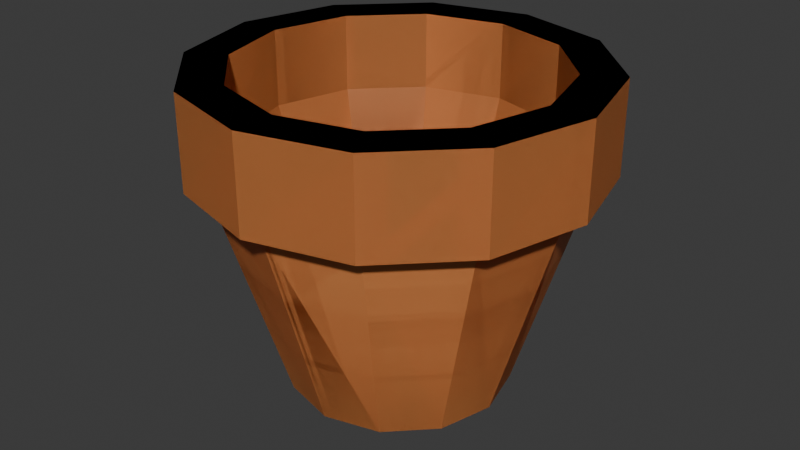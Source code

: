 # Source: pot.blend  (saved by Blender 4.1.24; exported with 4.5.12 LTS)
import bpy
from mathutils import Matrix  # noqa: F401  (used for matrix-valued properties, if any)

bpy.ops.wm.read_factory_settings(use_empty=True)
scene = bpy.context.scene
scene.name = 'Scene'

# ---- collections
col_collection = bpy.data.collections.new('Collection'); scene.collection.children.link(col_collection)

# ---- materials (node trees are filled in below, after node groups)
mat_material = bpy.data.materials.new('Material')
mat_material.alpha_threshold = 0.0
mat_material.use_transparent_shadow = False
mat_material.roughness = 0.5
mat_material.line_color = (0.0, 0.0, 0.0, 1.0)
mat_material_001 = bpy.data.materials.new('Material.001')
mat_material_001.alpha_threshold = 0.0
mat_material_001.use_transparent_shadow = False
mat_material_001.roughness = 0.5
mat_material_001.line_color = (0.0, 0.0, 0.0, 1.0)

# ---- material node trees
mat_material.use_nodes = True; mat_material.node_tree.nodes.clear()
_N = mat_material.node_tree.nodes; _L = mat_material.node_tree.links
n0 = _N.new('ShaderNodeOutputMaterial'); n0.name = 'Material Output'; n0.location = (300, 300)
n1 = _N.new('ShaderNodeBsdfPrincipled'); n1.name = 'Principled BSDF'; n1.location = (10, 300)
n1.inputs[0].default_value = (0.8003, 0.2949, 0.09188, 1.0)
n1.inputs[3].default_value = 1.45
_L.new(n1.outputs[0], n0.inputs[0])
n0.is_active_output = True
mat_material_001.use_nodes = True; mat_material_001.node_tree.nodes.clear()
_N = mat_material_001.node_tree.nodes; _L = mat_material_001.node_tree.links
n0 = _N.new('ShaderNodeOutputMaterial'); n0.name = 'Material Output'; n0.location = (300, 300)
n1 = _N.new('ShaderNodeBsdfPrincipled'); n1.name = 'Principled BSDF'; n1.location = (10, 300)
n1.inputs[0].default_value = (0.8003, 0.2949, 0.09188, 1.0)
n1.inputs[3].default_value = 1.45
_L.new(n1.outputs[0], n0.inputs[0])
n0.is_active_output = True

# ---- world
world_world = bpy.data.worlds.new('World'); scene.world = world_world
world_world.use_nodes = True; world_world.node_tree.nodes.clear()
_N = world_world.node_tree.nodes; _L = world_world.node_tree.links
n0 = _N.new('ShaderNodeOutputWorld'); n0.name = 'World Output'; n0.location = (300, 300)
n1 = _N.new('ShaderNodeBackground'); n1.name = 'Background'; n1.location = (10, 300)
n1.inputs[0].default_value = (0.05088, 0.05088, 0.05088, 1.0)
_L.new(n1.outputs[0], n0.inputs[0])
n0.is_active_output = True
world_world.color = (0.05088, 0.05088, 0.05088)
world_world.use_sun_shadow = False
world_world.sun_shadow_jitter_overblur = 0.0

# ---- meshes
me_cylinder = bpy.data.meshes.new('Cylinder')
me_cylinder.from_pydata([(1.187e-09, 0.3584, -0.5), (-3.998e-10, 0.5805, 0.2261), (0.1792, 0.3104, -0.5), (0.2903, 0.5027, 0.2261), (0.3104, 0.1792, -0.5), (0.5027, 0.2903, 0.2261), (0.3584, -3.45e-09, -0.5), (0.5805, -2.484e-09, 0.2261), (0.3104, -0.1792, -0.5), (0.5027, -0.2903, 0.2261), (0.1792, -0.3104, -0.5), (0.2903, -0.5027, 0.2261), (1.187e-09, -0.3584, -0.5), (-3.998e-10, -0.5805, 0.2261), (-0.1792, -0.3104, -0.5), (-0.2903, -0.5027, 0.2261), (-0.3104, -0.1792, -0.5), (-0.5027, -0.2903, 0.2261), (-0.3584, -3.45e-09, -0.5), (-0.5805, -2.484e-09, 0.2261), (-0.3104, 0.1792, -0.5), (-0.5027, 0.2903, 0.2261), (-0.1792, 0.3104, -0.5), (-0.2903, 0.5027, 0.2261), (0.2539, 0.4398, 0.5291), (-3.034e-10, 0.5079, 0.5291), (0.4398, 0.2539, 0.5291), (0.5079, -3.567e-09, 0.5291), (0.4398, -0.2539, 0.5291), (0.2539, -0.4398, 0.5291), (-3.034e-10, -0.5079, 0.5291), (-0.2539, -0.4398, 0.5291), (-0.4398, -0.2539, 0.5291), (-0.5079, -3.567e-09, 0.5291), (-0.4398, 0.2539, 0.5291), (-0.2539, 0.4398, 0.5291), (0.2903, 0.5027, 0.5291), (-3.998e-10, 0.5805, 0.5291), (0.5027, 0.2903, 0.5291), (0.5805, -2.484e-09, 0.5291), (0.5027, -0.2903, 0.5291), (0.2903, -0.5027, 0.5291), (-3.998e-10, -0.5805, 0.5291), (-0.2903, -0.5027, 0.5291), (-0.5027, -0.2903, 0.5291), (-0.5805, -2.484e-09, 0.5291), (-0.5027, 0.2903, 0.5291), (-0.2903, 0.5027, 0.5291), (0.2539, 0.4398, 0.2792), (4.716e-09, 0.5079, 0.2792), (0.4398, 0.2539, 0.2792), (0.5079, -3.567e-09, 0.2792), (0.4398, -0.2539, 0.2792), (0.2539, -0.4398, 0.2792), (4.716e-09, -0.5079, 0.2792), (-0.2539, -0.4398, 0.2792), (-0.4398, -0.2539, 0.2792), (-0.5079, -3.567e-09, 0.2792), (-0.4398, 0.2539, 0.2792), (-0.2539, 0.4398, 0.2792), (0.3224, 0.5585, 0.2261), (-3.998e-10, 0.6449, 0.2261), (0.5585, 0.3224, 0.2261), (0.6449, -2.484e-09, 0.2261), (0.5585, -0.3224, 0.2261), (0.3224, -0.5585, 0.2261), (-3.998e-10, -0.6449, 0.2261), (-0.3224, -0.5585, 0.2261), (-0.5585, -0.3224, 0.2261), (-0.6449, -2.484e-09, 0.2261), (-0.5585, 0.3224, 0.2261), (-0.3224, 0.5585, 0.2261), (0.3224, 0.5585, 0.5291), (-3.998e-10, 0.6449, 0.5291), (0.5585, 0.3224, 0.5291), (0.6449, -2.484e-09, 0.5291), (0.5585, -0.3224, 0.5291), (0.3224, -0.5585, 0.5291), (-3.998e-10, -0.6449, 0.5291), (-0.3224, -0.5585, 0.5291), (-0.5585, -0.3224, 0.5291), (-0.6449, -2.484e-09, 0.5291), (-0.5585, 0.3224, 0.5291), (-0.3224, 0.5585, 0.5291), (0.1572, 0.2723, -0.2981), (2.102e-08, 0.3145, -0.2981), (0.2723, 0.1572, -0.2981), (0.3145, -4.1e-09, -0.2981), (0.2723, -0.1572, -0.2981), (0.1572, -0.2723, -0.2981), (2.102e-08, -0.3145, -0.2981), (-0.1572, -0.2723, -0.2981), (-0.2723, -0.1572, -0.2981), (-0.3145, -4.1e-09, -0.2981), (-0.2723, 0.1572, -0.2981), (-0.1572, 0.2723, -0.2981)], [], [(0, 1, 3, 2), (2, 3, 5, 4), (4, 5, 7, 6), (6, 7, 9, 8), (8, 9, 11, 10), (10, 11, 13, 12), (12, 13, 15, 14), (14, 15, 17, 16), (16, 17, 19, 18), (18, 19, 21, 20), (7, 5, 62, 63), (20, 21, 23, 22), (22, 23, 1, 0), (0, 2, 4, 6, 8, 10, 12, 14, 16, 18, 20, 22), (31, 30, 54, 55), (45, 46, 82, 81), (36, 38, 74, 72), (44, 45, 81, 80), (21, 19, 69, 70), (11, 9, 64, 65), (37, 36, 72, 73), (43, 44, 80, 79), (1, 23, 71, 61), (15, 13, 66, 67), (5, 3, 60, 62), (42, 43, 79, 78), (25, 24, 36, 37), (24, 26, 38, 36), (26, 27, 39, 38), (27, 28, 40, 39), (28, 29, 41, 40), (29, 30, 42, 41), (30, 31, 43, 42), (31, 32, 44, 43), (32, 33, 45, 44), (33, 34, 46, 45), (34, 35, 47, 46), (35, 25, 37, 47), (48, 49, 85, 84), (28, 27, 51, 52), (35, 34, 58, 59), (24, 25, 49, 48), (32, 31, 55, 56), (29, 28, 52, 53), (25, 35, 59, 49), (26, 24, 48, 50), (33, 32, 56, 57), (30, 29, 53, 54), (27, 26, 50, 51), (34, 33, 57, 58), (68, 67, 79, 80), (67, 66, 78, 79), (66, 65, 77, 78), (65, 64, 76, 77), (64, 63, 75, 76), (61, 71, 83, 73), (60, 61, 73, 72), (63, 62, 74, 75), (71, 70, 82, 83), (62, 60, 72, 74), (70, 69, 81, 82), (69, 68, 80, 81), (17, 15, 67, 68), (38, 39, 75, 74), (3, 1, 61, 60), (46, 47, 83, 82), (39, 40, 76, 75), (13, 11, 65, 66), (23, 21, 70, 71), (47, 37, 73, 83), (40, 41, 77, 76), (9, 7, 63, 64), (19, 17, 68, 69), (41, 42, 78, 77), (84, 85, 95, 94, 93, 92, 91, 90, 89, 88, 87, 86), (56, 55, 91, 92), (53, 52, 88, 89), (49, 59, 95, 85), (50, 48, 84, 86), (57, 56, 92, 93), (54, 53, 89, 90), (51, 50, 86, 87), (58, 57, 93, 94), (55, 54, 90, 91), (52, 51, 87, 88), (59, 58, 94, 95)])
_uv = me_cylinder.uv_layers.new(name='UVMap')
_uv.uv.foreach_set('vector', [1.0, 0.5, 1.0, 1.0, 0.9167, 1.0, 0.9167, 0.5, 0.9167, 0.5, 0.9167, 1.0, 0.8333, 1.0, 0.8333, 0.5, 0.8333, 0.5, 0.8333, 1.0, 0.75, 1.0, 0.75, 0.5, 0.75, 0.5, 0.75, 1.0, 0.6667, 1.0, 0.6667, 0.5, 0.6667, 0.5, 0.6667, 1.0, 0.5833, 1.0, 0.5833, 0.5, 0.5833, 0.5, 0.5833, 1.0, 0.5, 1.0, 0.5, 0.5, 0.5, 0.5, 0.5, 1.0, 0.4167, 1.0, 0.4167, 0.5, 0.4167, 0.5, 0.4167, 1.0, 0.3333, 1.0, 0.3333, 0.5, 0.3333, 0.5, 0.3333, 1.0, 0.25, 1.0, 0.25, 0.5, 0.25, 0.5, 0.25, 1.0, 0.1667, 1.0, 0.1667, 0.5, 0.75, 1.0, 0.8333, 1.0, 0.8333, 1.0, 0.75, 1.0, 0.1667, 0.5, 0.1667, 1.0, 0.08333, 1.0, 0.08333, 0.5, 0.08333, 0.5, 0.08333, 1.0, 7.451e-08, 1.0, 7.451e-08, 0.5, 0.75, 0.49, 0.87, 0.4578, 0.9578, 0.37, 0.99, 0.25, 0.9578, 0.13, 0.87, 0.04215, 0.75, 0.01, 0.63, 0.04215, 0.5422, 0.13, 0.51, 0.25, 0.5422, 0.37, 0.63, 0.4578, 0.1769, 0.1234, 0.25, 0.1038, 0.25, 0.1038, 0.1769, 0.1234, 0.01, 0.25, 0.04215, 0.37, 0.04215, 0.37, 0.01, 0.25, 0.37, 0.4578, 0.4578, 0.37, 0.4578, 0.37, 0.37, 0.4578, 0.04215, 0.13, 0.01, 0.25, 0.01, 0.25, 0.04215, 0.13, 0.1667, 1.0, 0.25, 1.0, 0.25, 1.0, 0.1667, 1.0, 0.5833, 1.0, 0.6667, 1.0, 0.6667, 1.0, 0.5833, 1.0, 0.25, 0.49, 0.37, 0.4578, 0.37, 0.4578, 0.25, 0.49, 0.13, 0.04215, 0.04215, 0.13, 0.04215, 0.13, 0.13, 0.04215, 7.451e-08, 1.0, 0.08333, 1.0, 0.08333, 1.0, 7.451e-08, 1.0, 0.4167, 1.0, 0.5, 1.0, 0.5, 1.0, 0.4167, 1.0, 0.8333, 1.0, 0.9167, 1.0, 0.9167, 1.0, 0.8333, 1.0, 0.25, 0.01, 0.13, 0.04215, 0.13, 0.04215, 0.25, 0.01, 0.25, 0.3962, 0.3231, 0.3766, 0.37, 0.4578, 0.25, 0.49, 0.3231, 0.3766, 0.3766, 0.3231, 0.4578, 0.37, 0.37, 0.4578, 0.3766, 0.3231, 0.3962, 0.25, 0.49, 0.25, 0.4578, 0.37, 0.3962, 0.25, 0.3766, 0.1769, 0.4578, 0.13, 0.49, 0.25, 0.3766, 0.1769, 0.3231, 0.1234, 0.37, 0.04215, 0.4578, 0.13, 0.3231, 0.1234, 0.25, 0.1038, 0.25, 0.01, 0.37, 0.04215, 0.25, 0.1038, 0.1769, 0.1234, 0.13, 0.04215, 0.25, 0.01, 0.1769, 0.1234, 0.1234, 0.1769, 0.04215, 0.13, 0.13, 0.04215, 0.1234, 0.1769, 0.1038, 0.25, 0.01, 0.25, 0.04215, 0.13, 0.1038, 0.25, 0.1234, 0.3231, 0.04215, 0.37, 0.01, 0.25, 0.1234, 0.3231, 0.1769, 0.3766, 0.13, 0.4578, 0.04215, 0.37, 0.1769, 0.3766, 0.25, 0.3962, 0.25, 0.49, 0.13, 0.4578, 0.3231, 0.3766, 0.25, 0.3962, 0.25, 0.3962, 0.3231, 0.3766, 0.3766, 0.1769, 0.3962, 0.25, 0.3962, 0.25, 0.3766, 0.1769, 0.1769, 0.3766, 0.1234, 0.3231, 0.1234, 0.3231, 0.1769, 0.3766, 0.3231, 0.3766, 0.25, 0.3962, 0.25, 0.3962, 0.3231, 0.3766, 0.1234, 0.1769, 0.1769, 0.1234, 0.1769, 0.1234, 0.1234, 0.1769, 0.3231, 0.1234, 0.3766, 0.1769, 0.3766, 0.1769, 0.3231, 0.1234, 0.25, 0.3962, 0.1769, 0.3766, 0.1769, 0.3766, 0.25, 0.3962, 0.3766, 0.3231, 0.3231, 0.3766, 0.3231, 0.3766, 0.3766, 0.3231, 0.1038, 0.25, 0.1234, 0.1769, 0.1234, 0.1769, 0.1038, 0.25, 0.25, 0.1038, 0.3231, 0.1234, 0.3231, 0.1234, 0.25, 0.1038, 0.3962, 0.25, 0.3766, 0.3231, 0.3766, 0.3231, 0.3962, 0.25, 0.1234, 0.3231, 0.1038, 0.25, 0.1038, 0.25, 0.1234, 0.3231, 0.3333, 1.0, 0.4167, 1.0, 0.4167, 1.0, 0.3333, 1.0, 0.4167, 1.0, 0.5, 1.0, 0.5, 1.0, 0.4167, 1.0, 0.5, 1.0, 0.5833, 1.0, 0.5833, 1.0, 0.5, 1.0, 0.5833, 1.0, 0.6667, 1.0, 0.6667, 1.0, 0.5833, 1.0, 0.6667, 1.0, 0.75, 1.0, 0.75, 1.0, 0.6667, 1.0, 7.451e-08, 1.0, 0.08333, 1.0, 0.08333, 1.0, 7.451e-08, 1.0, 0.9167, 1.0, 1.0, 1.0, 1.0, 1.0, 0.9167, 1.0, 0.75, 1.0, 0.8333, 1.0, 0.8333, 1.0, 0.75, 1.0, 0.08333, 1.0, 0.1667, 1.0, 0.1667, 1.0, 0.08333, 1.0, 0.8333, 1.0, 0.9167, 1.0, 0.9167, 1.0, 0.8333, 1.0, 0.1667, 1.0, 0.25, 1.0, 0.25, 1.0, 0.1667, 1.0, 0.25, 1.0, 0.3333, 1.0, 0.3333, 1.0, 0.25, 1.0, 0.3333, 1.0, 0.4167, 1.0, 0.4167, 1.0, 0.3333, 1.0, 0.4578, 0.37, 0.49, 0.25, 0.49, 0.25, 0.4578, 0.37, 0.9167, 1.0, 1.0, 1.0, 1.0, 1.0, 0.9167, 1.0, 0.04215, 0.37, 0.13, 0.4578, 0.13, 0.4578, 0.04215, 0.37, 0.49, 0.25, 0.4578, 0.13, 0.4578, 0.13, 0.49, 0.25, 0.5, 1.0, 0.5833, 1.0, 0.5833, 1.0, 0.5, 1.0, 0.08333, 1.0, 0.1667, 1.0, 0.1667, 1.0, 0.08333, 1.0, 0.13, 0.4578, 0.25, 0.49, 0.25, 0.49, 0.13, 0.4578, 0.4578, 0.13, 0.37, 0.04215, 0.37, 0.04215, 0.4578, 0.13, 0.6667, 1.0, 0.75, 1.0, 0.75, 1.0, 0.6667, 1.0, 0.25, 1.0, 0.3333, 1.0, 0.3333, 1.0, 0.25, 1.0, 0.37, 0.04215, 0.25, 0.01, 0.25, 0.01, 0.37, 0.04215, 0.3231, 0.3766, 0.25, 0.3962, 0.1769, 0.3766, 0.1234, 0.3231, 0.1038, 0.25, 0.1234, 0.1769, 0.1769, 0.1234, 0.25, 0.1038, 0.3231, 0.1234, 0.3766, 0.1769, 0.3962, 0.25, 0.3766, 0.3231, 0.1234, 0.1769, 0.1769, 0.1234, 0.1769, 0.1234, 0.1234, 0.1769, 0.3231, 0.1234, 0.3766, 0.1769, 0.3766, 0.1769, 0.3231, 0.1234, 0.25, 0.3962, 0.1769, 0.3766, 0.1769, 0.3766, 0.25, 0.3962, 0.3766, 0.3231, 0.3231, 0.3766, 0.3231, 0.3766, 0.3766, 0.3231, 0.1038, 0.25, 0.1234, 0.1769, 0.1234, 0.1769, 0.1038, 0.25, 0.25, 0.1038, 0.3231, 0.1234, 0.3231, 0.1234, 0.25, 0.1038, 0.3962, 0.25, 0.3766, 0.3231, 0.3766, 0.3231, 0.3962, 0.25, 0.1234, 0.3231, 0.1038, 0.25, 0.1038, 0.25, 0.1234, 0.3231, 0.1769, 0.1234, 0.25, 0.1038, 0.25, 0.1038, 0.1769, 0.1234, 0.3766, 0.1769, 0.3962, 0.25, 0.3962, 0.25, 0.3766, 0.1769, 0.1769, 0.3766, 0.1234, 0.3231, 0.1234, 0.3231, 0.1769, 0.3766])
me_cylinder.materials.append(mat_material)
me_cylinder.update()
me_cylinder_001 = bpy.data.meshes.new('Cylinder.001')
me_cylinder_001.from_pydata([(1.187e-09, 0.3584, -0.5), (-3.998e-10, 0.5805, 0.2261), (0.1792, 0.3104, -0.5), (0.2903, 0.5027, 0.2261), (0.3104, 0.1792, -0.5), (0.5027, 0.2903, 0.2261), (0.3584, -3.45e-09, -0.5), (0.5805, -2.484e-09, 0.2261), (0.3104, -0.1792, -0.5), (0.5027, -0.2903, 0.2261), (0.1792, -0.3104, -0.5), (0.2903, -0.5027, 0.2261), (1.187e-09, -0.3584, -0.5), (-3.998e-10, -0.5805, 0.2261), (-0.1792, -0.3104, -0.5), (-0.2903, -0.5027, 0.2261), (-0.3104, -0.1792, -0.5), (-0.5027, -0.2903, 0.2261), (-0.3584, -3.45e-09, -0.5), (-0.5805, -2.484e-09, 0.2261), (-0.3104, 0.1792, -0.5), (-0.5027, 0.2903, 0.2261), (-0.1792, 0.3104, -0.5), (-0.2903, 0.5027, 0.2261), (0.2539, 0.4398, 0.5291), (-3.034e-10, 0.5079, 0.5291), (0.4398, 0.2539, 0.5291), (0.5079, -3.567e-09, 0.5291), (0.4398, -0.2539, 0.5291), (0.2539, -0.4398, 0.5291), (-3.034e-10, -0.5079, 0.5291), (-0.2539, -0.4398, 0.5291), (-0.4398, -0.2539, 0.5291), (-0.5079, -3.567e-09, 0.5291), (-0.4398, 0.2539, 0.5291), (-0.2539, 0.4398, 0.5291), (0.2903, 0.5027, 0.5291), (-3.998e-10, 0.5805, 0.5291), (0.5027, 0.2903, 0.5291), (0.5805, -2.484e-09, 0.5291), (0.5027, -0.2903, 0.5291), (0.2903, -0.5027, 0.5291), (-3.998e-10, -0.5805, 0.5291), (-0.2903, -0.5027, 0.5291), (-0.5027, -0.2903, 0.5291), (-0.5805, -2.484e-09, 0.5291), (-0.5027, 0.2903, 0.5291), (-0.2903, 0.5027, 0.5291), (0.2539, 0.4398, 0.2792), (4.716e-09, 0.5079, 0.2792), (0.4398, 0.2539, 0.2792), (0.5079, -3.567e-09, 0.2792), (0.4398, -0.2539, 0.2792), (0.2539, -0.4398, 0.2792), (4.716e-09, -0.5079, 0.2792), (-0.2539, -0.4398, 0.2792), (-0.4398, -0.2539, 0.2792), (-0.5079, -3.567e-09, 0.2792), (-0.4398, 0.2539, 0.2792), (-0.2539, 0.4398, 0.2792), (0.3224, 0.5585, 0.2261), (-3.998e-10, 0.6449, 0.2261), (0.5585, 0.3224, 0.2261), (0.6449, -2.484e-09, 0.2261), (0.5585, -0.3224, 0.2261), (0.3224, -0.5585, 0.2261), (-3.998e-10, -0.6449, 0.2261), (-0.3224, -0.5585, 0.2261), (-0.5585, -0.3224, 0.2261), (-0.6449, -2.484e-09, 0.2261), (-0.5585, 0.3224, 0.2261), (-0.3224, 0.5585, 0.2261), (0.3224, 0.5585, 0.5291), (-3.998e-10, 0.6449, 0.5291), (0.5585, 0.3224, 0.5291), (0.6449, -2.484e-09, 0.5291), (0.5585, -0.3224, 0.5291), (0.3224, -0.5585, 0.5291), (-3.998e-10, -0.6449, 0.5291), (-0.3224, -0.5585, 0.5291), (-0.5585, -0.3224, 0.5291), (-0.6449, -2.484e-09, 0.5291), (-0.5585, 0.3224, 0.5291), (-0.3224, 0.5585, 0.5291), (0.1572, 0.2723, -0.2981), (2.102e-08, 0.3145, -0.2981), (0.2723, 0.1572, -0.2981), (0.3145, -4.1e-09, -0.2981), (0.2723, -0.1572, -0.2981), (0.1572, -0.2723, -0.2981), (2.102e-08, -0.3145, -0.2981), (-0.1572, -0.2723, -0.2981), (-0.2723, -0.1572, -0.2981), (-0.3145, -4.1e-09, -0.2981), (-0.2723, 0.1572, -0.2981), (-0.1572, 0.2723, -0.2981)], [], [(0, 1, 3, 2), (2, 3, 5, 4), (4, 5, 7, 6), (6, 7, 9, 8), (8, 9, 11, 10), (10, 11, 13, 12), (12, 13, 15, 14), (14, 15, 17, 16), (16, 17, 19, 18), (18, 19, 21, 20), (7, 5, 62, 63), (20, 21, 23, 22), (22, 23, 1, 0), (0, 2, 4, 6, 8, 10, 12, 14, 16, 18, 20, 22), (31, 30, 54, 55), (45, 46, 82, 81), (36, 38, 74, 72), (44, 45, 81, 80), (21, 19, 69, 70), (11, 9, 64, 65), (37, 36, 72, 73), (43, 44, 80, 79), (1, 23, 71, 61), (15, 13, 66, 67), (5, 3, 60, 62), (42, 43, 79, 78), (25, 24, 36, 37), (24, 26, 38, 36), (26, 27, 39, 38), (27, 28, 40, 39), (28, 29, 41, 40), (29, 30, 42, 41), (30, 31, 43, 42), (31, 32, 44, 43), (32, 33, 45, 44), (33, 34, 46, 45), (34, 35, 47, 46), (35, 25, 37, 47), (48, 49, 85, 84), (28, 27, 51, 52), (35, 34, 58, 59), (24, 25, 49, 48), (32, 31, 55, 56), (29, 28, 52, 53), (25, 35, 59, 49), (26, 24, 48, 50), (33, 32, 56, 57), (30, 29, 53, 54), (27, 26, 50, 51), (34, 33, 57, 58), (68, 67, 79, 80), (67, 66, 78, 79), (66, 65, 77, 78), (65, 64, 76, 77), (64, 63, 75, 76), (61, 71, 83, 73), (60, 61, 73, 72), (63, 62, 74, 75), (71, 70, 82, 83), (62, 60, 72, 74), (70, 69, 81, 82), (69, 68, 80, 81), (17, 15, 67, 68), (38, 39, 75, 74), (3, 1, 61, 60), (46, 47, 83, 82), (39, 40, 76, 75), (13, 11, 65, 66), (23, 21, 70, 71), (47, 37, 73, 83), (40, 41, 77, 76), (9, 7, 63, 64), (19, 17, 68, 69), (41, 42, 78, 77), (84, 85, 95, 94, 93, 92, 91, 90, 89, 88, 87, 86), (56, 55, 91, 92), (53, 52, 88, 89), (49, 59, 95, 85), (50, 48, 84, 86), (57, 56, 92, 93), (54, 53, 89, 90), (51, 50, 86, 87), (58, 57, 93, 94), (55, 54, 90, 91), (52, 51, 87, 88), (59, 58, 94, 95)])
_uv = me_cylinder_001.uv_layers.new(name='UVMap')
_uv.uv.foreach_set('vector', [1.0, 0.5, 1.0, 1.0, 0.9167, 1.0, 0.9167, 0.5, 0.9167, 0.5, 0.9167, 1.0, 0.8333, 1.0, 0.8333, 0.5, 0.8333, 0.5, 0.8333, 1.0, 0.75, 1.0, 0.75, 0.5, 0.75, 0.5, 0.75, 1.0, 0.6667, 1.0, 0.6667, 0.5, 0.6667, 0.5, 0.6667, 1.0, 0.5833, 1.0, 0.5833, 0.5, 0.5833, 0.5, 0.5833, 1.0, 0.5, 1.0, 0.5, 0.5, 0.5, 0.5, 0.5, 1.0, 0.4167, 1.0, 0.4167, 0.5, 0.4167, 0.5, 0.4167, 1.0, 0.3333, 1.0, 0.3333, 0.5, 0.3333, 0.5, 0.3333, 1.0, 0.25, 1.0, 0.25, 0.5, 0.25, 0.5, 0.25, 1.0, 0.1667, 1.0, 0.1667, 0.5, 0.75, 1.0, 0.8333, 1.0, 0.8333, 1.0, 0.75, 1.0, 0.1667, 0.5, 0.1667, 1.0, 0.08333, 1.0, 0.08333, 0.5, 0.08333, 0.5, 0.08333, 1.0, 7.451e-08, 1.0, 7.451e-08, 0.5, 0.75, 0.49, 0.87, 0.4578, 0.9578, 0.37, 0.99, 0.25, 0.9578, 0.13, 0.87, 0.04215, 0.75, 0.01, 0.63, 0.04215, 0.5422, 0.13, 0.51, 0.25, 0.5422, 0.37, 0.63, 0.4578, 0.1769, 0.1234, 0.25, 0.1038, 0.25, 0.1038, 0.1769, 0.1234, 0.01, 0.25, 0.04215, 0.37, 0.04215, 0.37, 0.01, 0.25, 0.37, 0.4578, 0.4578, 0.37, 0.4578, 0.37, 0.37, 0.4578, 0.04215, 0.13, 0.01, 0.25, 0.01, 0.25, 0.04215, 0.13, 0.1667, 1.0, 0.25, 1.0, 0.25, 1.0, 0.1667, 1.0, 0.5833, 1.0, 0.6667, 1.0, 0.6667, 1.0, 0.5833, 1.0, 0.25, 0.49, 0.37, 0.4578, 0.37, 0.4578, 0.25, 0.49, 0.13, 0.04215, 0.04215, 0.13, 0.04215, 0.13, 0.13, 0.04215, 7.451e-08, 1.0, 0.08333, 1.0, 0.08333, 1.0, 7.451e-08, 1.0, 0.4167, 1.0, 0.5, 1.0, 0.5, 1.0, 0.4167, 1.0, 0.8333, 1.0, 0.9167, 1.0, 0.9167, 1.0, 0.8333, 1.0, 0.25, 0.01, 0.13, 0.04215, 0.13, 0.04215, 0.25, 0.01, 0.25, 0.3962, 0.3231, 0.3766, 0.37, 0.4578, 0.25, 0.49, 0.3231, 0.3766, 0.3766, 0.3231, 0.4578, 0.37, 0.37, 0.4578, 0.3766, 0.3231, 0.3962, 0.25, 0.49, 0.25, 0.4578, 0.37, 0.3962, 0.25, 0.3766, 0.1769, 0.4578, 0.13, 0.49, 0.25, 0.3766, 0.1769, 0.3231, 0.1234, 0.37, 0.04215, 0.4578, 0.13, 0.3231, 0.1234, 0.25, 0.1038, 0.25, 0.01, 0.37, 0.04215, 0.25, 0.1038, 0.1769, 0.1234, 0.13, 0.04215, 0.25, 0.01, 0.1769, 0.1234, 0.1234, 0.1769, 0.04215, 0.13, 0.13, 0.04215, 0.1234, 0.1769, 0.1038, 0.25, 0.01, 0.25, 0.04215, 0.13, 0.1038, 0.25, 0.1234, 0.3231, 0.04215, 0.37, 0.01, 0.25, 0.1234, 0.3231, 0.1769, 0.3766, 0.13, 0.4578, 0.04215, 0.37, 0.1769, 0.3766, 0.25, 0.3962, 0.25, 0.49, 0.13, 0.4578, 0.3231, 0.3766, 0.25, 0.3962, 0.25, 0.3962, 0.3231, 0.3766, 0.3766, 0.1769, 0.3962, 0.25, 0.3962, 0.25, 0.3766, 0.1769, 0.1769, 0.3766, 0.1234, 0.3231, 0.1234, 0.3231, 0.1769, 0.3766, 0.3231, 0.3766, 0.25, 0.3962, 0.25, 0.3962, 0.3231, 0.3766, 0.1234, 0.1769, 0.1769, 0.1234, 0.1769, 0.1234, 0.1234, 0.1769, 0.3231, 0.1234, 0.3766, 0.1769, 0.3766, 0.1769, 0.3231, 0.1234, 0.25, 0.3962, 0.1769, 0.3766, 0.1769, 0.3766, 0.25, 0.3962, 0.3766, 0.3231, 0.3231, 0.3766, 0.3231, 0.3766, 0.3766, 0.3231, 0.1038, 0.25, 0.1234, 0.1769, 0.1234, 0.1769, 0.1038, 0.25, 0.25, 0.1038, 0.3231, 0.1234, 0.3231, 0.1234, 0.25, 0.1038, 0.3962, 0.25, 0.3766, 0.3231, 0.3766, 0.3231, 0.3962, 0.25, 0.1234, 0.3231, 0.1038, 0.25, 0.1038, 0.25, 0.1234, 0.3231, 0.3333, 1.0, 0.4167, 1.0, 0.4167, 1.0, 0.3333, 1.0, 0.4167, 1.0, 0.5, 1.0, 0.5, 1.0, 0.4167, 1.0, 0.5, 1.0, 0.5833, 1.0, 0.5833, 1.0, 0.5, 1.0, 0.5833, 1.0, 0.6667, 1.0, 0.6667, 1.0, 0.5833, 1.0, 0.6667, 1.0, 0.75, 1.0, 0.75, 1.0, 0.6667, 1.0, 7.451e-08, 1.0, 0.08333, 1.0, 0.08333, 1.0, 7.451e-08, 1.0, 0.9167, 1.0, 1.0, 1.0, 1.0, 1.0, 0.9167, 1.0, 0.75, 1.0, 0.8333, 1.0, 0.8333, 1.0, 0.75, 1.0, 0.08333, 1.0, 0.1667, 1.0, 0.1667, 1.0, 0.08333, 1.0, 0.8333, 1.0, 0.9167, 1.0, 0.9167, 1.0, 0.8333, 1.0, 0.1667, 1.0, 0.25, 1.0, 0.25, 1.0, 0.1667, 1.0, 0.25, 1.0, 0.3333, 1.0, 0.3333, 1.0, 0.25, 1.0, 0.3333, 1.0, 0.4167, 1.0, 0.4167, 1.0, 0.3333, 1.0, 0.4578, 0.37, 0.49, 0.25, 0.49, 0.25, 0.4578, 0.37, 0.9167, 1.0, 1.0, 1.0, 1.0, 1.0, 0.9167, 1.0, 0.04215, 0.37, 0.13, 0.4578, 0.13, 0.4578, 0.04215, 0.37, 0.49, 0.25, 0.4578, 0.13, 0.4578, 0.13, 0.49, 0.25, 0.5, 1.0, 0.5833, 1.0, 0.5833, 1.0, 0.5, 1.0, 0.08333, 1.0, 0.1667, 1.0, 0.1667, 1.0, 0.08333, 1.0, 0.13, 0.4578, 0.25, 0.49, 0.25, 0.49, 0.13, 0.4578, 0.4578, 0.13, 0.37, 0.04215, 0.37, 0.04215, 0.4578, 0.13, 0.6667, 1.0, 0.75, 1.0, 0.75, 1.0, 0.6667, 1.0, 0.25, 1.0, 0.3333, 1.0, 0.3333, 1.0, 0.25, 1.0, 0.37, 0.04215, 0.25, 0.01, 0.25, 0.01, 0.37, 0.04215, 0.3231, 0.3766, 0.25, 0.3962, 0.1769, 0.3766, 0.1234, 0.3231, 0.1038, 0.25, 0.1234, 0.1769, 0.1769, 0.1234, 0.25, 0.1038, 0.3231, 0.1234, 0.3766, 0.1769, 0.3962, 0.25, 0.3766, 0.3231, 0.1234, 0.1769, 0.1769, 0.1234, 0.1769, 0.1234, 0.1234, 0.1769, 0.3231, 0.1234, 0.3766, 0.1769, 0.3766, 0.1769, 0.3231, 0.1234, 0.25, 0.3962, 0.1769, 0.3766, 0.1769, 0.3766, 0.25, 0.3962, 0.3766, 0.3231, 0.3231, 0.3766, 0.3231, 0.3766, 0.3766, 0.3231, 0.1038, 0.25, 0.1234, 0.1769, 0.1234, 0.1769, 0.1038, 0.25, 0.25, 0.1038, 0.3231, 0.1234, 0.3231, 0.1234, 0.25, 0.1038, 0.3962, 0.25, 0.3766, 0.3231, 0.3766, 0.3231, 0.3962, 0.25, 0.1234, 0.3231, 0.1038, 0.25, 0.1038, 0.25, 0.1234, 0.3231, 0.1769, 0.1234, 0.25, 0.1038, 0.25, 0.1038, 0.1769, 0.1234, 0.3766, 0.1769, 0.3962, 0.25, 0.3962, 0.25, 0.3766, 0.1769, 0.1769, 0.3766, 0.1234, 0.3231, 0.1234, 0.3231, 0.1769, 0.3766])
me_cylinder_001.materials.append(mat_material_001)
me_cylinder_001.update()

# ---- objects
ob_cylinder = bpy.data.objects.new('Cylinder', me_cylinder)
ob_collisions__colonly = bpy.data.objects.new('Collisions -colonly', me_cylinder_001)

# ---- transforms, parenting, visibility, modifiers, constraints
ob_cylinder.location = (0.0, 0.0, 0.0)
ob_collisions__colonly.location = (0.0, 0.0, 0.0)

# ---- collection membership
col_collection.objects.link(ob_cylinder)
col_collection.objects.link(ob_collisions__colonly)

# ---- scene / render settings (as saved in the file)
scene.frame_start = 1; scene.frame_end = 250; scene.frame_set(1)
scene.render.engine = 'BLENDER_EEVEE_NEXT'
scene.cycles.sampling_pattern = 'TABULATED_SOBOL'
scene.eevee.ray_tracing_options.trace_max_roughness = 0.0
bpy.context.view_layer.update()

# ---- added for rendering (the .blend has no active camera and no usable light): camera, sun
cam_auto = bpy.data.cameras.new('AutoCamera')
cam_auto.lens = 50.0
cam_auto.sensor_width = 36.0
cam_auto.clip_end = 1000.0
ob_auto_camera = bpy.data.objects.new('AutoCamera', cam_auto)
scene.collection.objects.link(ob_auto_camera)
ob_auto_camera.location = (1.93767, -2.32521, 1.56467)
ob_auto_camera.rotation_euler = (1.09748, -7.21219e-08, 0.694738)
scene.camera = ob_auto_camera
light_auto_sun = bpy.data.lights.new('AutoSun', 'SUN')
light_auto_sun.energy = 3.0
light_auto_sun.angle = 0.0523599
ob_auto_sun = bpy.data.objects.new('AutoSun', light_auto_sun)
scene.collection.objects.link(ob_auto_sun)
ob_auto_sun.rotation_euler = (0.872665, 0.174533, 0.523599)
bpy.context.view_layer.update()
